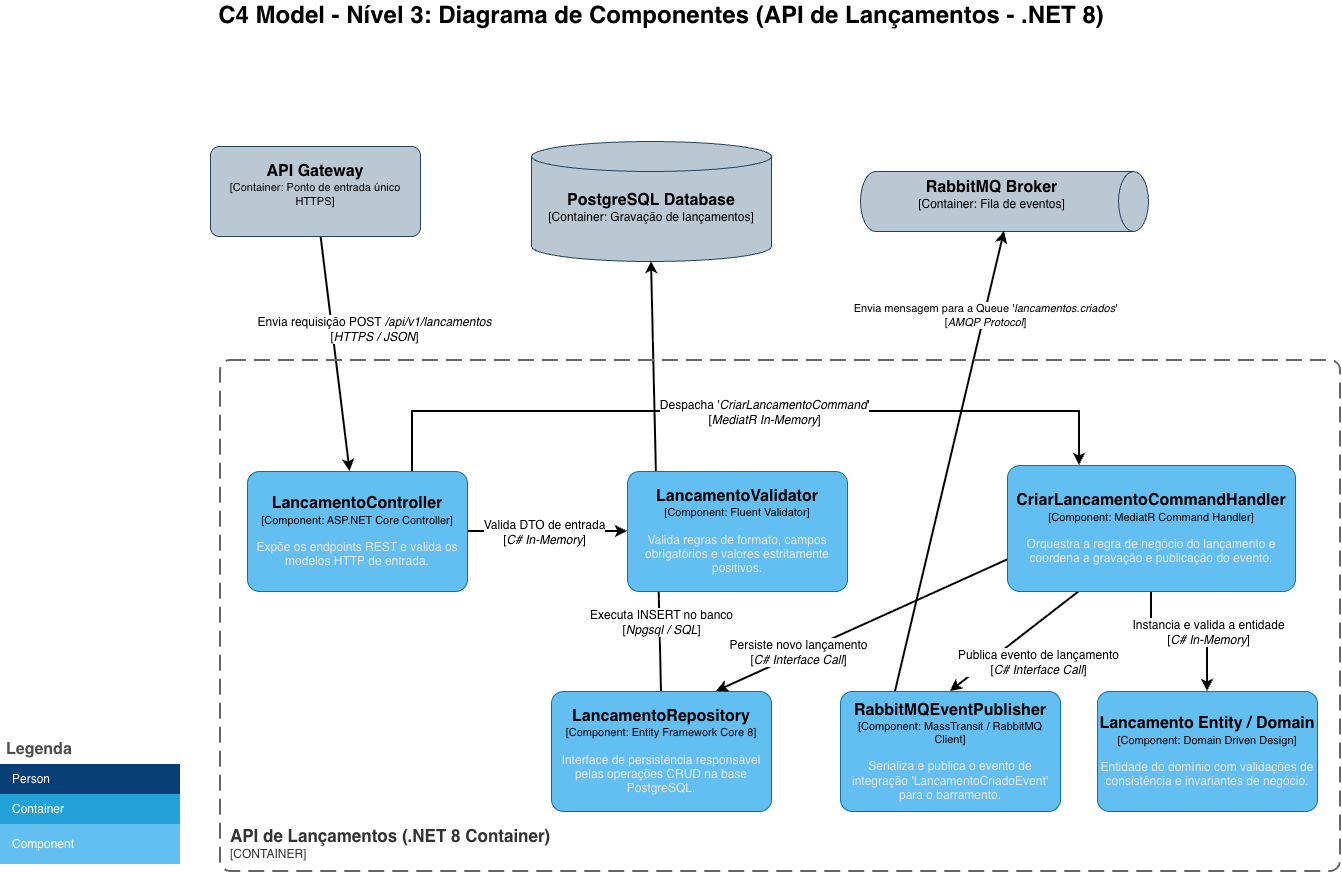

The diagram above was exported from draw.io. Its source (the exported page's mxGraphModel, read from the mxfile embedded in the PNG):
<mxGraphModel dx="2090" dy="1113" grid="0" gridSize="10" guides="1" tooltips="1" connect="1" arrows="1" fold="1" page="1" pageScale="1" pageWidth="1654" pageHeight="1169" math="0" shadow="0">
  <root>
    <mxCell id="SuQbqNbF0gxnfMuzDRto-0" />
    <mxCell id="SuQbqNbF0gxnfMuzDRto-1" parent="SuQbqNbF0gxnfMuzDRto-0" />
    <object placeholders="1" c4Name="RabbitMQ Broker" c4Type="Container" c4Technology="Fila de eventos" label="&lt;font style=&quot;font-size: 16px&quot;&gt;&lt;b&gt;%c4Name%&lt;/b&gt;&lt;/font&gt;&lt;div&gt;[%c4Type%:&amp;nbsp;%c4Technology%]&lt;/div&gt;&lt;br&gt;" id="6h5AUOy9yGd0Kum3MXVJ-0">
      <mxCell parent="SuQbqNbF0gxnfMuzDRto-1" style="shape=cylinder3;size=15;direction=south;whiteSpace=wrap;html=1;boundedLbl=1;rounded=0;labelBackgroundColor=none;fillColor=#bac8d3;fontSize=12;align=center;strokeColor=#23445d;metaEdit=1;points=[[0.5,0,0],[1,0.25,0],[1,0.5,0],[1,0.75,0],[0.5,1,0],[0,0.75,0],[0,0.5,0],[0,0.25,0]];resizable=1;movable=1;rotatable=1;deletable=1;editable=1;locked=0;connectable=1;" vertex="1">
        <mxGeometry height="60" width="288" x="912" y="230" as="geometry" />
      </mxCell>
    </object>
    <object placeholders="1" c4Name="PostgreSQL Database" c4Type="Container" c4Technology="Gravação de lançamentos" label="&lt;font style=&quot;font-size: 16px&quot;&gt;&lt;b&gt;%c4Name%&lt;/b&gt;&lt;/font&gt;&lt;div&gt;[%c4Type%:&amp;nbsp;%c4Technology%]&lt;/div&gt;&lt;br&gt;" id="22dSVxTs4gw2rkB1zyNa-0">
      <mxCell parent="SuQbqNbF0gxnfMuzDRto-1" style="shape=cylinder3;size=15;whiteSpace=wrap;html=1;boundedLbl=1;rounded=0;labelBackgroundColor=none;fillColor=#bac8d3;fontSize=12;align=center;strokeColor=#23445d;metaEdit=1;points=[[0.5,0,0],[1,0.25,0],[1,0.5,0],[1,0.75,0],[0.5,1,0],[0,0.75,0],[0,0.5,0],[0,0.25,0]];resizable=1;movable=1;rotatable=1;deletable=1;editable=1;locked=0;connectable=1;" vertex="1">
        <mxGeometry height="120" width="240" x="583" y="200" as="geometry" />
      </mxCell>
    </object>
    <mxCell id="Hrbsk040ZlepM2RvCCdE-6" edge="1" parent="SuQbqNbF0gxnfMuzDRto-1" source="XmICzOynMw-RRFWCt9Bz-0" style="rounded=0;orthogonalLoop=1;jettySize=auto;html=1;strokeWidth=2;" target="Hrbsk040ZlepM2RvCCdE-0">
      <mxGeometry relative="1" as="geometry" />
    </mxCell>
    <mxCell id="Hrbsk040ZlepM2RvCCdE-7" connectable="0" parent="Hrbsk040ZlepM2RvCCdE-6" style="edgeLabel;html=1;align=center;verticalAlign=middle;resizable=0;points=[];fontSize=12;" value="&lt;div&gt;Envia requisição POST &lt;i&gt;/api/v1/lancamentos&lt;/i&gt;&lt;/div&gt;&lt;div&gt;[&lt;i&gt;HTTPS / JSON&lt;/i&gt;]&lt;/div&gt;" vertex="1">
      <mxGeometry relative="1" x="-0.0616" y="3" as="geometry">
        <mxPoint x="36" y="-17" as="offset" />
      </mxGeometry>
    </mxCell>
    <object placeholders="1" c4Name="API Gateway" c4Type="Container" c4Technology="Ponto de entrada único HTTPS" label="&lt;font style=&quot;font-size: 16px&quot;&gt;&lt;b&gt;%c4Name%&lt;/b&gt;&lt;/font&gt;&lt;div&gt;[%c4Type%: %c4Technology%]&lt;/div&gt;&lt;br&gt;" id="XmICzOynMw-RRFWCt9Bz-0">
      <mxCell parent="SuQbqNbF0gxnfMuzDRto-1" style="rounded=1;whiteSpace=wrap;html=1;fontSize=11;labelBackgroundColor=none;fillColor=#bac8d3;align=center;arcSize=10;strokeColor=#23445d;metaEdit=1;resizable=1;points=[[0.25,0,0],[0.5,0,0],[0.75,0,0],[1,0.25,0],[1,0.5,0],[1,0.75,0],[0.75,1,0],[0.5,1,0],[0.25,1,0],[0,0.75,0],[0,0.5,0],[0,0.25,0]];movable=1;rotatable=1;deletable=1;editable=1;locked=0;connectable=1;" vertex="1">
        <mxGeometry height="90" width="210" x="262" y="205" as="geometry" />
      </mxCell>
    </object>
    <mxCell id="v3KlmF42ET6I1bxKDXGu-0" parent="SuQbqNbF0gxnfMuzDRto-1" style="text;html=1;whiteSpace=wrap;strokeColor=none;fillColor=none;align=center;verticalAlign=middle;rounded=0;fontSize=24;fontStyle=1" value="C4 Model - Nível 3: Diagrama de Componentes (API de Lançamentos - .NET 8)" vertex="1">
      <mxGeometry height="30" width="982" x="222" y="59" as="geometry" />
    </mxCell>
    <mxCell id="v3KlmF42ET6I1bxKDXGu-1" parent="SuQbqNbF0gxnfMuzDRto-1" style="shape=table;startSize=30;container=1;collapsible=0;childLayout=tableLayout;fontSize=16;align=left;verticalAlign=top;fillColor=none;strokeColor=none;fontColor=#4D4D4D;fontStyle=1;spacingLeft=6;spacing=0;resizable=0;" value="Legenda" vertex="1">
      <mxGeometry height="130" width="180" x="52" y="793" as="geometry" />
    </mxCell>
    <mxCell id="v3KlmF42ET6I1bxKDXGu-2" parent="v3KlmF42ET6I1bxKDXGu-1" style="shape=tableRow;horizontal=0;startSize=0;swimlaneHead=0;swimlaneBody=0;strokeColor=inherit;top=0;left=0;bottom=0;right=0;collapsible=0;dropTarget=0;fillColor=none;points=[[0,0.5],[1,0.5]];portConstraint=eastwest;fontSize=12;" value="" vertex="1">
      <mxGeometry height="30" width="180" y="30" as="geometry" />
    </mxCell>
    <mxCell id="v3KlmF42ET6I1bxKDXGu-3" parent="v3KlmF42ET6I1bxKDXGu-2" style="shape=partialRectangle;html=1;whiteSpace=wrap;connectable=0;strokeColor=inherit;overflow=hidden;fillColor=#083F75;top=0;left=0;bottom=0;right=0;pointerEvents=1;fontSize=12;align=left;fontColor=#FFFFFF;gradientColor=none;spacingLeft=10;spacingRight=4;" value="Person" vertex="1">
      <mxGeometry height="30" width="180" as="geometry">
        <mxRectangle height="30" width="180" as="alternateBounds" />
      </mxGeometry>
    </mxCell>
    <mxCell id="v3KlmF42ET6I1bxKDXGu-6" parent="v3KlmF42ET6I1bxKDXGu-1" style="shape=tableRow;horizontal=0;startSize=0;swimlaneHead=0;swimlaneBody=0;strokeColor=inherit;top=0;left=0;bottom=0;right=0;collapsible=0;dropTarget=0;fillColor=none;points=[[0,0.5],[1,0.5]];portConstraint=eastwest;fontSize=12;" value="" vertex="1">
      <mxGeometry height="30" width="180" y="60" as="geometry" />
    </mxCell>
    <mxCell id="v3KlmF42ET6I1bxKDXGu-7" parent="v3KlmF42ET6I1bxKDXGu-6" style="shape=partialRectangle;html=1;whiteSpace=wrap;connectable=0;strokeColor=inherit;overflow=hidden;fillColor=#23A2D9;top=0;left=0;bottom=0;right=0;pointerEvents=1;fontSize=12;align=left;fontColor=#FFFFFF;gradientColor=none;spacingLeft=10;spacingRight=4;" value="Container" vertex="1">
      <mxGeometry height="30" width="180" as="geometry">
        <mxRectangle height="30" width="180" as="alternateBounds" />
      </mxGeometry>
    </mxCell>
    <mxCell id="v3KlmF42ET6I1bxKDXGu-8" parent="v3KlmF42ET6I1bxKDXGu-1" style="shape=tableRow;horizontal=0;startSize=0;swimlaneHead=0;swimlaneBody=0;strokeColor=inherit;top=0;left=0;bottom=0;right=0;collapsible=0;dropTarget=0;fillColor=none;points=[[0,0.5],[1,0.5]];portConstraint=eastwest;fontSize=12;" value="" vertex="1">
      <mxGeometry height="40" width="180" y="90" as="geometry" />
    </mxCell>
    <mxCell id="v3KlmF42ET6I1bxKDXGu-9" parent="v3KlmF42ET6I1bxKDXGu-8" style="shape=partialRectangle;html=1;whiteSpace=wrap;connectable=0;strokeColor=inherit;overflow=hidden;fillColor=#63BEF2;top=0;left=0;bottom=0;right=0;pointerEvents=1;fontSize=12;align=left;fontColor=#FFFFFF;gradientColor=none;spacingLeft=10;spacingRight=4;" value="Component" vertex="1">
      <mxGeometry height="40" width="180" as="geometry">
        <mxRectangle height="40" width="180" as="alternateBounds" />
      </mxGeometry>
    </mxCell>
    <mxCell id="Hrbsk040ZlepM2RvCCdE-8" edge="1" parent="SuQbqNbF0gxnfMuzDRto-1" source="Hrbsk040ZlepM2RvCCdE-0" style="edgeStyle=orthogonalEdgeStyle;rounded=0;orthogonalLoop=1;jettySize=auto;html=1;strokeWidth=2;" target="Hrbsk040ZlepM2RvCCdE-1">
      <mxGeometry relative="1" as="geometry" />
    </mxCell>
    <mxCell id="Hrbsk040ZlepM2RvCCdE-9" connectable="0" parent="Hrbsk040ZlepM2RvCCdE-8" style="edgeLabel;html=1;align=center;verticalAlign=middle;resizable=0;points=[];fontSize=12;" value="&lt;div&gt;Valida DTO de entrada&lt;/div&gt;&lt;div&gt;[&lt;i&gt;C# In-Memory&lt;/i&gt;]&lt;/div&gt;" vertex="1">
      <mxGeometry relative="1" x="-0.051" as="geometry">
        <mxPoint as="offset" />
      </mxGeometry>
    </mxCell>
    <object placeholders="1" c4Name="LancamentoController" c4Type="Component" c4Technology="ASP.NET Core Controller" c4Description="Expõe os endpoints REST e valida os modelos HTTP de entrada." label="&lt;font style=&quot;font-size: 16px&quot;&gt;&lt;b&gt;%c4Name%&lt;/b&gt;&lt;/font&gt;&lt;div&gt;[%c4Type%: %c4Technology%]&lt;/div&gt;&lt;br&gt;&lt;div&gt;&lt;font style=&quot;font-size: 12px&quot;&gt;&lt;font color=&quot;#E6E6E6&quot;&gt;%c4Description%&lt;/font&gt;&lt;/div&gt;" id="Hrbsk040ZlepM2RvCCdE-0">
      <mxCell parent="SuQbqNbF0gxnfMuzDRto-1" style="rounded=1;whiteSpace=wrap;html=1;fontSize=11;labelBackgroundColor=none;fillColor=#63BEF2;align=center;arcSize=10;strokeColor=#10739e;metaEdit=1;resizable=1;points=[[0.25,0,0],[0.5,0,0],[0.75,0,0],[1,0.25,0],[1,0.5,0],[1,0.75,0],[0.75,1,0],[0.5,1,0],[0.25,1,0],[0,0.75,0],[0,0.5,0],[0,0.25,0]];movable=1;rotatable=1;deletable=1;editable=1;locked=0;connectable=1;" vertex="1">
        <mxGeometry height="120" width="220" x="299" y="530" as="geometry" />
      </mxCell>
    </object>
    <mxCell id="Hrbsk040ZlepM2RvCCdE-12" edge="1" parent="SuQbqNbF0gxnfMuzDRto-1" source="Hrbsk040ZlepM2RvCCdE-2" style="edgeStyle=orthogonalEdgeStyle;rounded=0;orthogonalLoop=1;jettySize=auto;html=1;strokeWidth=2;" target="Hrbsk040ZlepM2RvCCdE-3">
      <mxGeometry relative="1" as="geometry" />
    </mxCell>
    <mxCell id="Hrbsk040ZlepM2RvCCdE-13" connectable="0" parent="Hrbsk040ZlepM2RvCCdE-12" style="edgeLabel;html=1;align=center;verticalAlign=middle;resizable=0;points=[];fontSize=12;" value="&lt;div&gt;Instancia e valida a entidade&lt;/div&gt;&lt;div&gt;[&lt;i&gt;C# In-Memory&lt;/i&gt;]&lt;/div&gt;" vertex="1">
      <mxGeometry relative="1" x="-0.0804" y="1" as="geometry">
        <mxPoint x="34" y="-9" as="offset" />
      </mxGeometry>
    </mxCell>
    <object placeholders="1" c4Name="Lancamento Entity / Domain" c4Type="Component" c4Technology="Domain Driven Design" c4Description="Entidade do domínio com validações de consistência e invariantes de negócio." label="&lt;font style=&quot;font-size: 16px&quot;&gt;&lt;b&gt;%c4Name%&lt;/b&gt;&lt;/font&gt;&lt;div&gt;[%c4Type%: %c4Technology%]&lt;/div&gt;&lt;br&gt;&lt;div&gt;&lt;font style=&quot;font-size: 12px&quot;&gt;&lt;font color=&quot;#E6E6E6&quot;&gt;%c4Description%&lt;/font&gt;&lt;/div&gt;" id="Hrbsk040ZlepM2RvCCdE-3">
      <mxCell parent="SuQbqNbF0gxnfMuzDRto-1" style="rounded=1;whiteSpace=wrap;html=1;fontSize=11;labelBackgroundColor=none;fillColor=#63BEF2;align=center;arcSize=10;strokeColor=#10739e;metaEdit=1;resizable=1;points=[[0.25,0,0],[0.5,0,0],[0.75,0,0],[1,0.25,0],[1,0.5,0],[1,0.75,0],[0.75,1,0],[0.5,1,0],[0.25,1,0],[0,0.75,0],[0,0.5,0],[0,0.25,0]];movable=1;rotatable=1;deletable=1;editable=1;locked=0;connectable=1;" vertex="1">
        <mxGeometry height="120" width="220" x="1149" y="750" as="geometry" />
      </mxCell>
    </object>
    <object placeholders="1" c4Name="LancamentoRepository" c4Type="Component" c4Technology="Entity Framework Core 8" c4Description="Interface de persistência responsável pelas operações CRUD na base PostgreSQL." label="&lt;font style=&quot;font-size: 16px&quot;&gt;&lt;b&gt;%c4Name%&lt;/b&gt;&lt;/font&gt;&lt;div&gt;[%c4Type%: %c4Technology%]&lt;/div&gt;&lt;br&gt;&lt;div&gt;&lt;font style=&quot;font-size: 12px&quot;&gt;&lt;font color=&quot;#E6E6E6&quot;&gt;%c4Description%&lt;/font&gt;&lt;/div&gt;" id="Hrbsk040ZlepM2RvCCdE-4">
      <mxCell parent="SuQbqNbF0gxnfMuzDRto-1" style="rounded=1;whiteSpace=wrap;html=1;fontSize=11;labelBackgroundColor=none;fillColor=#63BEF2;align=center;arcSize=10;strokeColor=#10739e;metaEdit=1;resizable=1;points=[[0.25,0,0],[0.5,0,0],[0.75,0,0],[1,0.25,0],[1,0.5,0],[1,0.75,0],[0.75,1,0],[0.5,1,0],[0.25,1,0],[0,0.75,0],[0,0.5,0],[0,0.25,0]];movable=1;rotatable=1;deletable=1;editable=1;locked=0;connectable=1;" vertex="1">
        <mxGeometry height="120" width="220" x="603" y="750" as="geometry" />
      </mxCell>
    </object>
    <object placeholders="1" c4Name="RabbitMQEventPublisher" c4Type="Component" c4Technology="MassTransit / RabbitMQ Client" c4Description="Serializa e publica o evento de integração 'LancamentoCriadoEvent' para o barramento." label="&lt;font style=&quot;font-size: 16px&quot;&gt;&lt;b&gt;%c4Name%&lt;/b&gt;&lt;/font&gt;&lt;div&gt;[%c4Type%: %c4Technology%]&lt;/div&gt;&lt;br&gt;&lt;div&gt;&lt;font style=&quot;font-size: 12px&quot;&gt;&lt;font color=&quot;#E6E6E6&quot;&gt;%c4Description%&lt;/font&gt;&lt;/div&gt;" id="Hrbsk040ZlepM2RvCCdE-5">
      <mxCell parent="SuQbqNbF0gxnfMuzDRto-1" style="rounded=1;whiteSpace=wrap;html=1;fontSize=11;labelBackgroundColor=none;fillColor=#63BEF2;align=center;arcSize=10;strokeColor=#10739e;metaEdit=1;resizable=1;points=[[0.25,0,0],[0.5,0,0],[0.75,0,0],[1,0.25,0],[1,0.5,0],[1,0.75,0],[0.75,1,0],[0.5,1,0],[0.25,1,0],[0,0.75,0],[0,0.5,0],[0,0.25,0]];movable=1;rotatable=1;deletable=1;editable=1;locked=0;connectable=1;" vertex="1">
        <mxGeometry height="120" width="220" x="892" y="750" as="geometry" />
      </mxCell>
    </object>
    <mxCell id="Hrbsk040ZlepM2RvCCdE-10" edge="1" parent="SuQbqNbF0gxnfMuzDRto-1" source="Hrbsk040ZlepM2RvCCdE-0" style="edgeStyle=orthogonalEdgeStyle;rounded=0;orthogonalLoop=1;jettySize=auto;html=1;exitX=0.75;exitY=0;exitDx=0;exitDy=0;exitPerimeter=0;entryX=0.25;entryY=0;entryDx=0;entryDy=0;entryPerimeter=0;strokeWidth=2;" target="Hrbsk040ZlepM2RvCCdE-2">
      <mxGeometry relative="1" x="-0.0364" as="geometry">
        <Array as="points">
          <mxPoint x="464" y="470" />
          <mxPoint x="1131" y="470" />
        </Array>
      </mxGeometry>
    </mxCell>
    <mxCell id="Hrbsk040ZlepM2RvCCdE-11" connectable="0" parent="Hrbsk040ZlepM2RvCCdE-10" style="edgeLabel;html=1;align=center;verticalAlign=middle;resizable=0;points=[];fontSize=12;" value="&lt;div&gt;Despacha '&lt;i&gt;CriarLancamentoCommand&lt;/i&gt;'&lt;/div&gt;&lt;div&gt;[&lt;i&gt;MediatR In-Memory&lt;/i&gt;]&lt;/div&gt;" vertex="1">
      <mxGeometry relative="1" x="-0.1849" y="-2" as="geometry">
        <mxPoint x="93" y="-2" as="offset" />
      </mxGeometry>
    </mxCell>
    <mxCell id="Hrbsk040ZlepM2RvCCdE-14" edge="1" parent="SuQbqNbF0gxnfMuzDRto-1" source="Hrbsk040ZlepM2RvCCdE-2" style="rounded=0;orthogonalLoop=1;jettySize=auto;html=1;exitX=0;exitY=0.75;exitDx=0;exitDy=0;exitPerimeter=0;entryX=0.75;entryY=0;entryDx=0;entryDy=0;entryPerimeter=0;strokeWidth=2;" target="Hrbsk040ZlepM2RvCCdE-4">
      <mxGeometry relative="1" as="geometry" />
    </mxCell>
    <mxCell id="Hrbsk040ZlepM2RvCCdE-15" connectable="0" parent="Hrbsk040ZlepM2RvCCdE-14" style="edgeLabel;html=1;align=center;verticalAlign=middle;resizable=0;points=[];fontSize=12;" value="&lt;div&gt;Persiste novo lançamento&lt;/div&gt;&lt;div&gt;[&lt;i&gt;C# Interface Call&lt;/i&gt;]&lt;/div&gt;" vertex="1">
      <mxGeometry relative="1" x="0.6987" y="-1" as="geometry">
        <mxPoint x="38" y="-19" as="offset" />
      </mxGeometry>
    </mxCell>
    <mxCell id="Hrbsk040ZlepM2RvCCdE-16" edge="1" parent="SuQbqNbF0gxnfMuzDRto-1" source="Hrbsk040ZlepM2RvCCdE-4" style="rounded=0;orthogonalLoop=1;jettySize=auto;html=1;entryX=0.5;entryY=1;entryDx=0;entryDy=0;entryPerimeter=0;exitX=0.5;exitY=0;exitDx=0;exitDy=0;exitPerimeter=0;strokeWidth=2;" target="22dSVxTs4gw2rkB1zyNa-0">
      <mxGeometry relative="1" as="geometry" />
    </mxCell>
    <mxCell id="Hrbsk040ZlepM2RvCCdE-17" connectable="0" parent="Hrbsk040ZlepM2RvCCdE-16" style="edgeLabel;html=1;align=center;verticalAlign=middle;resizable=0;points=[];fontSize=12;" value="&lt;div&gt;Executa INSERT no banco&lt;/div&gt;&lt;div&gt;[&lt;i&gt;Npgsql / SQL&lt;/i&gt;]&lt;/div&gt;" vertex="1">
      <mxGeometry relative="1" x="-0.5273" y="-1" as="geometry">
        <mxPoint x="1" y="32" as="offset" />
      </mxGeometry>
    </mxCell>
    <mxCell id="Hrbsk040ZlepM2RvCCdE-18" edge="1" parent="SuQbqNbF0gxnfMuzDRto-1" source="Hrbsk040ZlepM2RvCCdE-2" style="rounded=0;orthogonalLoop=1;jettySize=auto;html=1;exitX=0.25;exitY=1;exitDx=0;exitDy=0;exitPerimeter=0;entryX=0.5;entryY=0;entryDx=0;entryDy=0;entryPerimeter=0;strokeWidth=2;" target="Hrbsk040ZlepM2RvCCdE-5">
      <mxGeometry relative="1" as="geometry" />
    </mxCell>
    <mxCell id="Hrbsk040ZlepM2RvCCdE-19" connectable="0" parent="Hrbsk040ZlepM2RvCCdE-18" style="edgeLabel;html=1;align=center;verticalAlign=middle;resizable=0;points=[];fontSize=12;" value="&lt;div&gt;Publica evento de lançamento&lt;/div&gt;&lt;div&gt;[&lt;i&gt;C# Interface Call&lt;/i&gt;]&lt;/div&gt;" vertex="1">
      <mxGeometry relative="1" x="-0.0098" as="geometry">
        <mxPoint x="23" y="21" as="offset" />
      </mxGeometry>
    </mxCell>
    <mxCell id="Hrbsk040ZlepM2RvCCdE-20" edge="1" parent="SuQbqNbF0gxnfMuzDRto-1" source="Hrbsk040ZlepM2RvCCdE-5" style="rounded=0;orthogonalLoop=1;jettySize=auto;html=1;exitX=0.25;exitY=0;exitDx=0;exitDy=0;exitPerimeter=0;entryX=1;entryY=0.5;entryDx=0;entryDy=0;entryPerimeter=0;strokeWidth=2;" target="6h5AUOy9yGd0Kum3MXVJ-0">
      <mxGeometry relative="1" as="geometry" />
    </mxCell>
    <mxCell id="Hrbsk040ZlepM2RvCCdE-21" connectable="0" parent="Hrbsk040ZlepM2RvCCdE-20" style="edgeLabel;html=1;align=center;verticalAlign=middle;resizable=0;points=[];" value="&lt;div&gt;Envia mensagem para a Queue '&lt;i&gt;lancamentos.criados&lt;/i&gt;'&lt;/div&gt;&lt;div&gt;[&lt;i&gt;AMQP Protocol&lt;/i&gt;]&lt;/div&gt;" vertex="1">
      <mxGeometry relative="1" x="0.6391" y="-1" as="geometry">
        <mxPoint x="-1" as="offset" />
      </mxGeometry>
    </mxCell>
    <object placeholders="1" c4Name="CriarLancamentoCommandHandler" c4Type="Component" c4Technology="MediatR Command Handler" c4Description="Orquestra a regra de negócio do lançamento e coordena a gravação e publicação do evento." label="&lt;font style=&quot;font-size: 16px&quot;&gt;&lt;b&gt;%c4Name%&lt;/b&gt;&lt;/font&gt;&lt;div&gt;[%c4Type%: %c4Technology%]&lt;/div&gt;&lt;br&gt;&lt;div&gt;&lt;font style=&quot;font-size: 12px&quot;&gt;&lt;font color=&quot;#E6E6E6&quot;&gt;%c4Description%&lt;/font&gt;&lt;/div&gt;" id="Hrbsk040ZlepM2RvCCdE-2">
      <mxCell parent="SuQbqNbF0gxnfMuzDRto-1" style="rounded=1;whiteSpace=wrap;html=1;fontSize=11;labelBackgroundColor=none;fillColor=#63BEF2;align=center;arcSize=10;strokeColor=#10739e;metaEdit=1;resizable=1;points=[[0.25,0,0],[0.5,0,0],[0.75,0,0],[1,0.25,0],[1,0.5,0],[1,0.75,0],[0.75,1,0],[0.5,1,0],[0.25,1,0],[0,0.75,0],[0,0.5,0],[0,0.25,0]];movable=1;rotatable=1;deletable=1;editable=1;locked=0;connectable=1;" vertex="1">
        <mxGeometry height="126" width="288" x="1059" y="524" as="geometry" />
      </mxCell>
    </object>
    <object placeholders="1" c4Name="LancamentoValidator" c4Type="Component" c4Technology="Fluent Validator" c4Description="Valida regras de formato, campos obrigatórios e valores estritamente positivos." label="&lt;font style=&quot;font-size: 16px&quot;&gt;&lt;b&gt;%c4Name%&lt;/b&gt;&lt;/font&gt;&lt;div&gt;[%c4Type%: %c4Technology%]&lt;/div&gt;&lt;br&gt;&lt;div&gt;&lt;font style=&quot;font-size: 12px&quot;&gt;&lt;font color=&quot;#E6E6E6&quot;&gt;%c4Description%&lt;/font&gt;&lt;/div&gt;" id="Hrbsk040ZlepM2RvCCdE-1">
      <mxCell parent="SuQbqNbF0gxnfMuzDRto-1" style="rounded=1;whiteSpace=wrap;html=1;fontSize=11;labelBackgroundColor=none;fillColor=#63BEF2;align=center;arcSize=10;strokeColor=#10739e;metaEdit=1;resizable=1;points=[[0.25,0,0],[0.5,0,0],[0.75,0,0],[1,0.25,0],[1,0.5,0],[1,0.75,0],[0.75,1,0],[0.5,1,0],[0.25,1,0],[0,0.75,0],[0,0.5,0],[0,0.25,0]];movable=1;rotatable=1;deletable=1;editable=1;locked=0;connectable=1;" vertex="1">
        <mxGeometry height="120" width="220" x="679" y="530" as="geometry" />
      </mxCell>
    </object>
    <object placeholders="1" c4Name="API de Lançamentos (.NET 8 Container)" c4Type="ContainerScopeBoundary" c4Application="CONTAINER" label="&lt;font style=&quot;font-size: 17px;&quot;&gt;&lt;b&gt;&lt;div style=&quot;text-align: left&quot;&gt;%c4Name%&lt;/div&gt;&lt;/b&gt;&lt;/font&gt;&lt;div style=&quot;text-align: left&quot;&gt;[%c4Application%]&lt;/div&gt;" id="Hrbsk040ZlepM2RvCCdE-22">
      <mxCell parent="SuQbqNbF0gxnfMuzDRto-1" style="rounded=1;fontSize=12;whiteSpace=wrap;html=1;dashed=1;arcSize=20;fillColor=none;strokeColor=#666666;fontColor=#333333;labelBackgroundColor=none;align=left;verticalAlign=bottom;labelBorderColor=none;spacingTop=0;spacing=10;dashPattern=8 4;metaEdit=1;rotatable=0;perimeter=rectanglePerimeter;noLabel=0;labelPadding=0;allowArrows=0;connectable=0;expand=0;recursiveResize=0;editable=1;pointerEvents=0;absoluteArcSize=1;points=[[0.25,0,0],[0.5,0,0],[0.75,0,0],[1,0.25,0],[1,0.5,0],[1,0.75,0],[0.75,1,0],[0.5,1,0],[0.25,1,0],[0,0.75,0],[0,0.5,0],[0,0.25,0]];strokeWidth=2;" vertex="1">
        <mxGeometry height="511" width="1120" x="272" y="419" as="geometry" />
      </mxCell>
    </object>
  </root>
</mxGraphModel>